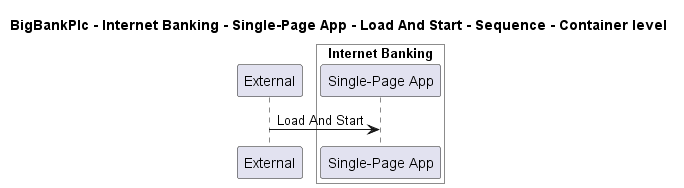

The diagram above was rendered by PlantUML. Its source (embedded in the PNG):
@startuml
!pragma layout smetana

title BigBankPlc - Internet Banking - Single-Page App - Load And Start - Sequence - Container level

participant "External" as C4InterFlow.SoftwareSystems.ExternalSystem

box "Internet Banking" #White
    participant "Single-Page App" as BigBankPlc.SoftwareSystems.InternetBanking.Containers.SinglePageApp
end box


C4InterFlow.SoftwareSystems.ExternalSystem -> BigBankPlc.SoftwareSystems.InternetBanking.Containers.SinglePageApp : Load And Start


@enduml